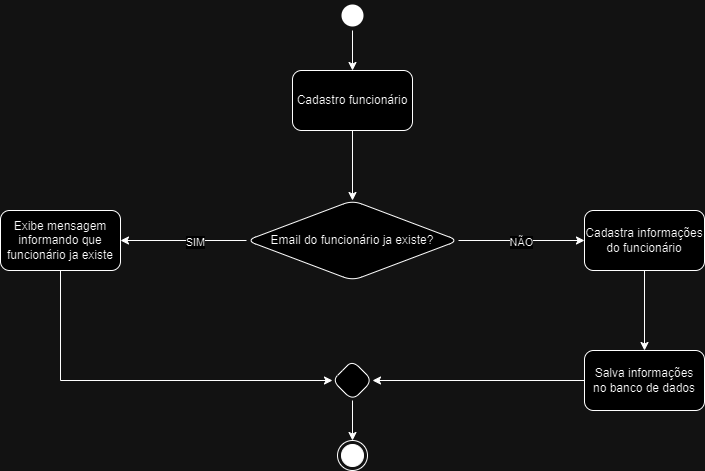

The diagram above was exported from draw.io. Its source (the exported page's mxGraphModel, read from the mxfile embedded in the PNG):
<mxGraphModel dx="880" dy="434" grid="1" gridSize="10" guides="1" tooltips="1" connect="1" arrows="1" fold="1" page="1" pageScale="1" pageWidth="827" pageHeight="1169" math="0" shadow="0">
  <root>
    <mxCell id="0" />
    <mxCell id="1" parent="0" />
    <mxCell id="7efF-06Me4vZwzYr8EXB-5" style="edgeStyle=orthogonalEdgeStyle;rounded=0;orthogonalLoop=1;jettySize=auto;html=1;entryX=0.5;entryY=0;entryDx=0;entryDy=0;" edge="1" parent="1" source="7efF-06Me4vZwzYr8EXB-1" target="7efF-06Me4vZwzYr8EXB-4">
      <mxGeometry relative="1" as="geometry" />
    </mxCell>
    <mxCell id="7efF-06Me4vZwzYr8EXB-1" value="" style="ellipse;html=1;shape=endState;fillColor=#000000;strokeColor=none;" vertex="1" parent="1">
      <mxGeometry x="399" y="20" width="30" height="30" as="geometry" />
    </mxCell>
    <mxCell id="7efF-06Me4vZwzYr8EXB-9" value="" style="edgeStyle=orthogonalEdgeStyle;rounded=0;orthogonalLoop=1;jettySize=auto;html=1;" edge="1" parent="1" source="7efF-06Me4vZwzYr8EXB-4" target="7efF-06Me4vZwzYr8EXB-8">
      <mxGeometry relative="1" as="geometry" />
    </mxCell>
    <mxCell id="7efF-06Me4vZwzYr8EXB-4" value="Cadastro funcionário" style="rounded=1;whiteSpace=wrap;html=1;" vertex="1" parent="1">
      <mxGeometry x="354" y="90" width="120" height="60" as="geometry" />
    </mxCell>
    <mxCell id="7efF-06Me4vZwzYr8EXB-11" value="" style="edgeStyle=orthogonalEdgeStyle;rounded=0;orthogonalLoop=1;jettySize=auto;html=1;" edge="1" parent="1" source="7efF-06Me4vZwzYr8EXB-8" target="7efF-06Me4vZwzYr8EXB-10">
      <mxGeometry relative="1" as="geometry" />
    </mxCell>
    <mxCell id="7efF-06Me4vZwzYr8EXB-15" value="NÃO" style="edgeLabel;html=1;align=center;verticalAlign=middle;resizable=0;points=[];" vertex="1" connectable="0" parent="7efF-06Me4vZwzYr8EXB-11">
      <mxGeometry x="-0.0159" y="-1" relative="1" as="geometry">
        <mxPoint as="offset" />
      </mxGeometry>
    </mxCell>
    <mxCell id="7efF-06Me4vZwzYr8EXB-13" value="" style="edgeStyle=orthogonalEdgeStyle;rounded=0;orthogonalLoop=1;jettySize=auto;html=1;" edge="1" parent="1" source="7efF-06Me4vZwzYr8EXB-8" target="7efF-06Me4vZwzYr8EXB-12">
      <mxGeometry relative="1" as="geometry" />
    </mxCell>
    <mxCell id="7efF-06Me4vZwzYr8EXB-14" value="SIM" style="edgeLabel;html=1;align=center;verticalAlign=middle;resizable=0;points=[];" vertex="1" connectable="0" parent="7efF-06Me4vZwzYr8EXB-13">
      <mxGeometry x="-0.1746" y="1" relative="1" as="geometry">
        <mxPoint as="offset" />
      </mxGeometry>
    </mxCell>
    <mxCell id="7efF-06Me4vZwzYr8EXB-8" value="Email do funcionário ja existe?" style="rhombus;whiteSpace=wrap;html=1;rounded=1;" vertex="1" parent="1">
      <mxGeometry x="308" y="220" width="212" height="80" as="geometry" />
    </mxCell>
    <mxCell id="7efF-06Me4vZwzYr8EXB-17" value="" style="edgeStyle=orthogonalEdgeStyle;rounded=0;orthogonalLoop=1;jettySize=auto;html=1;" edge="1" parent="1" source="7efF-06Me4vZwzYr8EXB-10" target="7efF-06Me4vZwzYr8EXB-16">
      <mxGeometry relative="1" as="geometry" />
    </mxCell>
    <mxCell id="7efF-06Me4vZwzYr8EXB-10" value="Cadastra informações&lt;div&gt;do funcionário&lt;/div&gt;" style="whiteSpace=wrap;html=1;rounded=1;" vertex="1" parent="1">
      <mxGeometry x="646" y="230" width="120" height="60" as="geometry" />
    </mxCell>
    <mxCell id="7efF-06Me4vZwzYr8EXB-23" style="edgeStyle=orthogonalEdgeStyle;rounded=0;orthogonalLoop=1;jettySize=auto;html=1;entryX=0;entryY=0.5;entryDx=0;entryDy=0;" edge="1" parent="1" source="7efF-06Me4vZwzYr8EXB-12" target="7efF-06Me4vZwzYr8EXB-18">
      <mxGeometry relative="1" as="geometry">
        <Array as="points">
          <mxPoint x="122" y="400" />
        </Array>
      </mxGeometry>
    </mxCell>
    <mxCell id="7efF-06Me4vZwzYr8EXB-12" value="Exibe mensagem informando que funcionário ja existe" style="whiteSpace=wrap;html=1;rounded=1;" vertex="1" parent="1">
      <mxGeometry x="62" y="230" width="120" height="60" as="geometry" />
    </mxCell>
    <mxCell id="7efF-06Me4vZwzYr8EXB-19" value="" style="edgeStyle=orthogonalEdgeStyle;rounded=0;orthogonalLoop=1;jettySize=auto;html=1;" edge="1" parent="1" source="7efF-06Me4vZwzYr8EXB-16" target="7efF-06Me4vZwzYr8EXB-18">
      <mxGeometry relative="1" as="geometry" />
    </mxCell>
    <mxCell id="7efF-06Me4vZwzYr8EXB-16" value="Salva informações&lt;div&gt;no banco de dados&lt;/div&gt;" style="whiteSpace=wrap;html=1;rounded=1;" vertex="1" parent="1">
      <mxGeometry x="646" y="370" width="120" height="60" as="geometry" />
    </mxCell>
    <mxCell id="7efF-06Me4vZwzYr8EXB-21" value="" style="edgeStyle=orthogonalEdgeStyle;rounded=0;orthogonalLoop=1;jettySize=auto;html=1;entryX=0.5;entryY=0;entryDx=0;entryDy=0;" edge="1" parent="1" source="7efF-06Me4vZwzYr8EXB-18" target="7efF-06Me4vZwzYr8EXB-22">
      <mxGeometry relative="1" as="geometry">
        <mxPoint x="414" y="530" as="targetPoint" />
      </mxGeometry>
    </mxCell>
    <mxCell id="7efF-06Me4vZwzYr8EXB-18" value="" style="rhombus;whiteSpace=wrap;html=1;rounded=1;" vertex="1" parent="1">
      <mxGeometry x="394" y="380" width="40" height="40" as="geometry" />
    </mxCell>
    <mxCell id="7efF-06Me4vZwzYr8EXB-22" value="" style="ellipse;html=1;shape=endState;fillColor=#000000;strokeColor=#000000;" vertex="1" parent="1">
      <mxGeometry x="399" y="460" width="30" height="30" as="geometry" />
    </mxCell>
  </root>
</mxGraphModel>